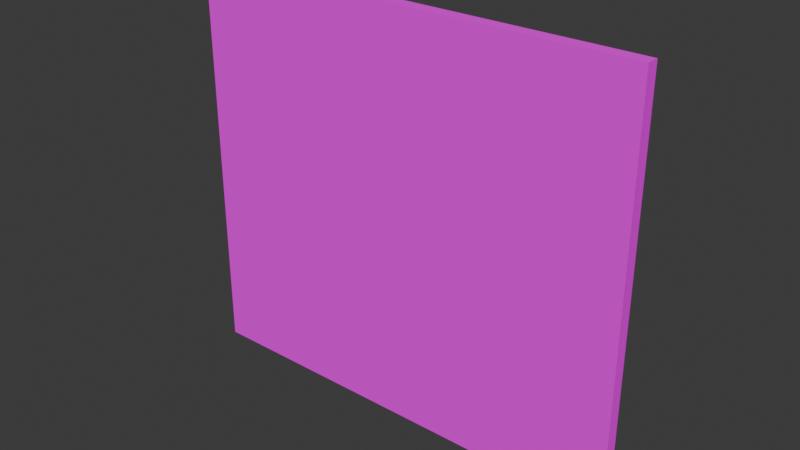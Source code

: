 # Source: Window.blend  (saved by Blender 4.2.66; exported with 4.5.12 LTS)
import bpy
from mathutils import Matrix  # noqa: F401  (used for matrix-valued properties, if any)

bpy.ops.wm.read_factory_settings(use_empty=True)
scene = bpy.context.scene
scene.name = 'Scene'

# ---- collections
col_collection = bpy.data.collections.new('Collection'); scene.collection.children.link(col_collection)

# ---- images (referenced by path relative to the original .blend; pixels are not part of the script)
import os
ASSET_DIR = os.environ.get("B2B_ASSET_DIR", "")  # directory of the original .blend (textures are referenced by path, not embedded)
HERE = os.path.dirname(os.path.abspath(__file__))  # packed textures are extracted next to this script under _unpacked/

def load_image(name, relpath, width, height, colorspace="sRGB"):
    """Load a texture the original file referenced (path relative to the .blend, or extracted next to this script)."""
    p = next((c for c in (os.path.join(HERE, relpath), os.path.join(ASSET_DIR, relpath)) if relpath and os.path.exists(c)), "")
    if p:
        img = bpy.data.images.load(p, check_existing=True)
        img.name = name
    else:  # same state as the original file: an image datablock whose file is absent (Cycles renders it pink)
        img = bpy.data.images.new(name, width, height)
        img.source = "FILE"
        img.filepath = "//" + (relpath or name)
    img.colorspace_settings.name = colorspace
    return img
img_window = load_image('window', 'window.png', 1024, 1024, 'sRGB')

# ---- materials (node trees are filled in below, after node groups)
mat_color_11107152 = bpy.data.materials.new('color_11107152')
mat_color_11107152.roughness = 1.0

# ---- material node trees
mat_color_11107152.use_nodes = True; mat_color_11107152.node_tree.nodes.clear()
_N = mat_color_11107152.node_tree.nodes; _L = mat_color_11107152.node_tree.links
n0 = _N.new('ShaderNodeBsdfPrincipled'); n0.name = 'Principled BSDF'; n0.location = (0, 300)
n0.inputs[2].default_value = 1.0
n0.inputs[13].default_value = 0.0
n1 = _N.new('ShaderNodeOutputMaterial'); n1.name = 'Material Output'; n1.location = (280, 300)
n2 = _N.new('ShaderNodeTexImage'); n2.name = 'Image Texture'; n2.location = (-290, 280)
n2.image = img_window
n2.interpolation = 'Closest'
_L.new(n0.outputs[0], n1.inputs[0])
_L.new(n2.outputs[0], n0.inputs[0])
n1.is_active_output = True

# ---- world
world_world = bpy.data.worlds.new('World'); scene.world = world_world
world_world.use_nodes = True; world_world.node_tree.nodes.clear()
_N = world_world.node_tree.nodes; _L = world_world.node_tree.links
n0 = _N.new('ShaderNodeOutputWorld'); n0.name = 'World Output'; n0.location = (300, 300)
n1 = _N.new('ShaderNodeBackground'); n1.name = 'Background'; n1.location = (10, 300)
n1.inputs[0].default_value = (0.05088, 0.05088, 0.05088, 1.0)
_L.new(n1.outputs[0], n0.inputs[0])
n0.is_active_output = True
world_world.color = (0.05088, 0.05088, 0.05088)
world_world.sun_shadow_jitter_overblur = 0.0

# ---- meshes
me_obj_0 = bpy.data.meshes.new('obj_0')
me_obj_0.from_pydata([(-4.998, 45.0, 155.0), (-4.998, 50.0, 155.0), (-4.998, 50.0, 4.998), (-4.998, 45.0, 4.998), (85.0, 45.0, 4.998), (85.0, 50.0, 4.998), (4.998, 50.0, 4.998), (4.998, 45.0, 4.998), (85.0, 50.0, 155.0), (85.0, 45.0, 155.0), (4.998, 45.0, 155.0), (4.998, 50.0, 155.0), (90.0, 45.0, 0.0), (90.0, 50.0, 0.0), (-85.0, 45.0, 4.998), (-85.0, 45.0, 155.0), (-90.0, 45.0, 160.0), (-90.0, 45.0, 0.0), (90.0, 45.0, 160.0), (90.0, 50.0, 160.0), (-85.0, 50.0, 4.998), (-85.0, 50.0, 155.0), (-90.0, 50.0, 0.0), (-90.0, 50.0, 160.0)], [], [(0, 1, 2), (0, 2, 3), (4, 5, 6), (4, 6, 7), (8, 9, 10), (8, 10, 11), (11, 10, 7), (11, 7, 6), (9, 8, 5), (9, 5, 4), (12, 17, 13), (3, 14, 17), (16, 15, 0), (16, 17, 14), (16, 14, 15), (17, 12, 7), (18, 10, 9), (17, 7, 3), (0, 3, 7), (7, 10, 0), (16, 0, 10), (16, 10, 18), (12, 18, 4), (4, 7, 12), (9, 4, 18), (6, 2, 11), (13, 2, 6), (2, 1, 11), (19, 11, 1), (19, 13, 5), (19, 5, 8), (3, 2, 20), (3, 20, 14), (1, 0, 15), (1, 15, 21), (21, 15, 14), (21, 14, 20), (13, 22, 2), (20, 2, 22), (21, 23, 1), (19, 1, 23), (22, 23, 20), (21, 20, 23), (6, 5, 13), (11, 19, 8), (18, 19, 16), (13, 17, 22), (18, 12, 13), (18, 13, 19), (23, 22, 17), (23, 17, 16), (16, 19, 23), (15, 0, 3, 14), (4, 7, 10, 9)])
_uv = me_obj_0.uv_layers.new(name='UVMap')
_uv.uv.foreach_set('vector', [0.2388, 0.5373, 0.2537, 0.5373, 0.2537, 0.9851, 0.2388, 0.5373, 0.2537, 0.9851, 0.2388, 0.9851, 0.2985, 0.5373, 0.3134, 0.5373, 0.3134, 0.7761, 0.2985, 0.5373, 0.3134, 0.7761, 0.2985, 0.7761, 0.3284, 0.7761, 0.3134, 0.7761, 0.3134, 0.5373, 0.3284, 0.7761, 0.3134, 0.5373, 0.3284, 0.5373, 0.2537, 0.5373, 0.2687, 0.5373, 0.2687, 0.9851, 0.2537, 0.5373, 0.2687, 0.9851, 0.2537, 0.9851, 0.2687, 0.5373, 0.2836, 0.5373, 0.2836, 0.9851, 0.2687, 0.5373, 0.2836, 0.9851, 0.2687, 0.9851, 0.9552, 0.5373, 0.9552, 3.794e-09, 0.9701, 0.5373, 0.4627, 0.2537, 0.4627, 0.01492, 0.4776, 1.897e-09, 9.955e-16, 2.277e-08, 0.01492, 0.01492, 0.01492, 0.2537, 9.955e-16, 2.277e-08, 0.4776, 1.897e-09, 0.4627, 0.01492, 9.955e-16, 2.277e-08, 0.4627, 0.01492, 0.01492, 0.01492, 0.4776, 1.897e-09, 0.4776, 0.5373, 0.4627, 0.2836, 2.349e-08, 0.5373, 0.01492, 0.2836, 0.01492, 0.5224, 0.4776, 1.897e-09, 0.4627, 0.2836, 0.4627, 0.2537, 0.01492, 0.2537, 0.4627, 0.2537, 0.4627, 0.2836, 0.4627, 0.2836, 0.01492, 0.2836, 0.01492, 0.2537, 9.955e-16, 2.277e-08, 0.01492, 0.2537, 0.01492, 0.2836, 9.955e-16, 2.277e-08, 0.01492, 0.2836, 2.349e-08, 0.5373, 0.4776, 0.5373, 2.349e-08, 0.5373, 0.4627, 0.5224, 0.4627, 0.5224, 0.4627, 0.2836, 0.4776, 0.5373, 0.01492, 0.5224, 0.4627, 0.5224, 2.349e-08, 0.5373, 0.9403, 0.2537, 0.9403, 0.2836, 0.4925, 0.2537, 0.9552, 3.794e-09, 0.9403, 0.2836, 0.9403, 0.2537, 0.9403, 0.2836, 0.4925, 0.2836, 0.4925, 0.2537, 0.4776, 2.467e-08, 0.4925, 0.2537, 0.4925, 0.2836, 0.4776, 2.467e-08, 0.9552, 3.794e-09, 0.9403, 0.01492, 0.4776, 2.467e-08, 0.9403, 0.01492, 0.4925, 0.01492, 0.3284, 0.5373, 0.3433, 0.5373, 0.3433, 0.7761, 0.3284, 0.5373, 0.3433, 0.7761, 0.3284, 0.7761, 0.3582, 0.7761, 0.3433, 0.7761, 0.3433, 0.5373, 0.3582, 0.7761, 0.3433, 0.5373, 0.3582, 0.5373, 0.2836, 0.5373, 0.2985, 0.5373, 0.2985, 0.9851, 0.2836, 0.5373, 0.2985, 0.9851, 0.2836, 0.9851, 0.9552, 3.794e-09, 0.9552, 0.5373, 0.9403, 0.2836, 0.9403, 0.5224, 0.9403, 0.2836, 0.9552, 0.5373, 0.4925, 0.5224, 0.4776, 0.5373, 0.4925, 0.2836, 0.4776, 2.467e-08, 0.4925, 0.2836, 0.4776, 0.5373, 0.9552, 0.5373, 0.4776, 0.5373, 0.9403, 0.5224, 0.4925, 0.5224, 0.9403, 0.5224, 0.4776, 0.5373, 0.9403, 0.2537, 0.9403, 0.01492, 0.9552, 3.794e-09, 0.4925, 0.2537, 0.4776, 2.467e-08, 0.4925, 0.01492, 0.9701, 3.142e-09, 0.9851, 2.49e-09, 0.9701, 0.5373, 0.9701, 0.5373, 0.9552, 3.794e-09, 0.9701, 3.142e-09, 1.0, 0.0, 1.0, 0.4776, 0.9851, 0.4776, 1.0, 0.0, 0.9851, 0.4776, 0.9851, 0.0, 1.0, 0.4776, 1.0, 0.9552, 0.9851, 0.9552, 1.0, 0.4776, 0.9851, 0.9552, 0.9851, 0.4776, 0.9701, 0.5373, 0.9851, 2.49e-09, 0.9851, 0.5373, 0.0, 0.5373, 0.2388, 0.5373, 0.2388, 0.9851, 0.0, 0.9851, 0.4627, 0.5224, 0.4627, 0.2836, 0.01492, 0.2836, 0.01492, 0.5224])
me_obj_0.materials.append(mat_color_11107152)
me_obj_0.update()

# ---- objects
ob_obj_0 = bpy.data.objects.new('obj_0', me_obj_0)

# ---- transforms, parenting, visibility, modifiers, constraints
ob_obj_0.location = (0.0, 0.0, 0.0)
ob_obj_0.scale = (0.02, 0.02, 0.02)

# ---- collection membership
col_collection.objects.link(ob_obj_0)

# ---- scene / render settings (as saved in the file)
scene.frame_start = 1; scene.frame_end = 250; scene.frame_set(1)
scene.render.engine = 'BLENDER_EEVEE_NEXT'
bpy.context.view_layer.update()

# ---- added for rendering (the .blend has no active camera and no usable light): camera, sun
cam_auto = bpy.data.cameras.new('AutoCamera')
cam_auto.lens = 50.0
cam_auto.sensor_width = 36.0
cam_auto.clip_end = 1000.0
ob_auto_camera = bpy.data.objects.new('AutoCamera', cam_auto)
scene.collection.objects.link(ob_auto_camera)
ob_auto_camera.location = (4.45743, -4.39892, 5.16595)
ob_auto_camera.rotation_euler = (1.09748, -7.21219e-08, 0.694738)
scene.camera = ob_auto_camera
light_auto_sun = bpy.data.lights.new('AutoSun', 'SUN')
light_auto_sun.energy = 3.0
light_auto_sun.angle = 0.0523599
ob_auto_sun = bpy.data.objects.new('AutoSun', light_auto_sun)
scene.collection.objects.link(ob_auto_sun)
ob_auto_sun.rotation_euler = (0.872665, 0.174533, 0.523599)
bpy.context.view_layer.update()
